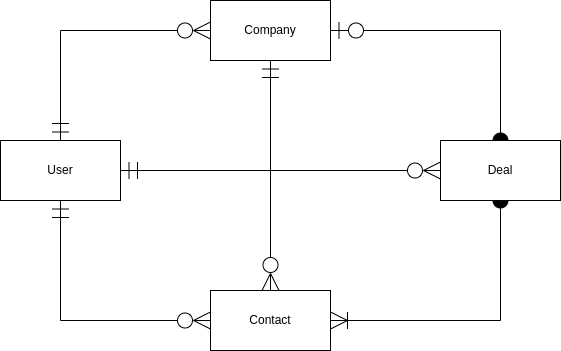

The diagram above was exported from draw.io. Its source (the exported page's mxGraphModel, read from the mxfile embedded in the PNG):
<mxGraphModel dx="439" dy="441" grid="0" gridSize="10" guides="1" tooltips="1" connect="1" arrows="1" fold="1" page="1" pageScale="1" pageWidth="827" pageHeight="1169" math="0" shadow="0">
  <root>
    <mxCell id="0" />
    <mxCell id="1" parent="0" />
    <mxCell id="Xn43TRlbayRuqfp5Nysp-7" style="edgeStyle=orthogonalEdgeStyle;rounded=0;orthogonalLoop=1;jettySize=auto;html=1;entryX=0;entryY=0.5;entryDx=0;entryDy=0;startArrow=ERmandOne;startFill=0;endArrow=ERzeroToMany;endFill=0;endSize=15;startSize=15;" parent="1" source="Xn43TRlbayRuqfp5Nysp-1" target="Xn43TRlbayRuqfp5Nysp-2" edge="1">
      <mxGeometry relative="1" as="geometry" />
    </mxCell>
    <mxCell id="Xn43TRlbayRuqfp5Nysp-11" style="edgeStyle=orthogonalEdgeStyle;rounded=0;orthogonalLoop=1;jettySize=auto;html=1;entryX=0;entryY=0.5;entryDx=0;entryDy=0;startArrow=ERmandOne;startFill=0;endArrow=ERzeroToMany;endFill=0;endSize=15;startSize=15;" parent="1" source="Xn43TRlbayRuqfp5Nysp-1" target="Xn43TRlbayRuqfp5Nysp-4" edge="1">
      <mxGeometry relative="1" as="geometry">
        <Array as="points">
          <mxPoint x="90" y="70" />
        </Array>
      </mxGeometry>
    </mxCell>
    <mxCell id="Xn43TRlbayRuqfp5Nysp-12" style="edgeStyle=orthogonalEdgeStyle;rounded=0;orthogonalLoop=1;jettySize=auto;html=1;entryX=0;entryY=0.5;entryDx=0;entryDy=0;startArrow=ERmandOne;startFill=0;endArrow=ERzeroToMany;endFill=0;endSize=15;startSize=15;" parent="1" source="Xn43TRlbayRuqfp5Nysp-1" target="Xn43TRlbayRuqfp5Nysp-5" edge="1">
      <mxGeometry relative="1" as="geometry">
        <Array as="points">
          <mxPoint x="90" y="360" />
        </Array>
      </mxGeometry>
    </mxCell>
    <mxCell id="Xn43TRlbayRuqfp5Nysp-1" value="User" style="rounded=0;whiteSpace=wrap;html=1;" parent="1" vertex="1">
      <mxGeometry x="30" y="180" width="120" height="60" as="geometry" />
    </mxCell>
    <mxCell id="YATL3BQ_pSf7swSlT6g6-1" style="edgeStyle=orthogonalEdgeStyle;rounded=0;orthogonalLoop=1;jettySize=auto;html=1;entryX=1;entryY=0.5;entryDx=0;entryDy=0;endArrow=ERzeroToOne;endFill=0;startArrow=oval;startFill=1;endSize=15;startSize=15;exitX=0.5;exitY=0;exitDx=0;exitDy=0;" edge="1" parent="1" source="Xn43TRlbayRuqfp5Nysp-2" target="Xn43TRlbayRuqfp5Nysp-4">
      <mxGeometry relative="1" as="geometry">
        <Array as="points">
          <mxPoint x="530" y="70" />
        </Array>
      </mxGeometry>
    </mxCell>
    <mxCell id="YATL3BQ_pSf7swSlT6g6-3" style="edgeStyle=orthogonalEdgeStyle;rounded=0;orthogonalLoop=1;jettySize=auto;html=1;entryX=1;entryY=0.5;entryDx=0;entryDy=0;startArrow=oval;startFill=1;endArrow=ERoneToMany;endFill=0;endSize=15;startSize=15;" edge="1" parent="1" source="Xn43TRlbayRuqfp5Nysp-2" target="Xn43TRlbayRuqfp5Nysp-5">
      <mxGeometry relative="1" as="geometry">
        <Array as="points">
          <mxPoint x="530" y="360" />
        </Array>
      </mxGeometry>
    </mxCell>
    <mxCell id="Xn43TRlbayRuqfp5Nysp-2" value="Deal" style="rounded=0;whiteSpace=wrap;html=1;" parent="1" vertex="1">
      <mxGeometry x="470" y="180" width="120" height="60" as="geometry" />
    </mxCell>
    <mxCell id="Xn43TRlbayRuqfp5Nysp-4" value="Company" style="rounded=0;whiteSpace=wrap;html=1;" parent="1" vertex="1">
      <mxGeometry x="240" y="40" width="120" height="60" as="geometry" />
    </mxCell>
    <mxCell id="Xn43TRlbayRuqfp5Nysp-5" value="Contact" style="rounded=0;whiteSpace=wrap;html=1;" parent="1" vertex="1">
      <mxGeometry x="240" y="330" width="120" height="60" as="geometry" />
    </mxCell>
    <mxCell id="YATL3BQ_pSf7swSlT6g6-2" style="edgeStyle=orthogonalEdgeStyle;rounded=0;orthogonalLoop=1;jettySize=auto;html=1;entryX=0.5;entryY=0;entryDx=0;entryDy=0;startArrow=ERmandOne;startFill=0;endArrow=ERzeroToMany;endFill=0;exitX=0.5;exitY=1;exitDx=0;exitDy=0;endSize=15;startSize=15;" edge="1" parent="1" source="Xn43TRlbayRuqfp5Nysp-4" target="Xn43TRlbayRuqfp5Nysp-5">
      <mxGeometry relative="1" as="geometry">
        <mxPoint x="160" y="219.9999999999999" as="sourcePoint" />
        <mxPoint x="480" y="219.9999999999999" as="targetPoint" />
      </mxGeometry>
    </mxCell>
  </root>
</mxGraphModel>